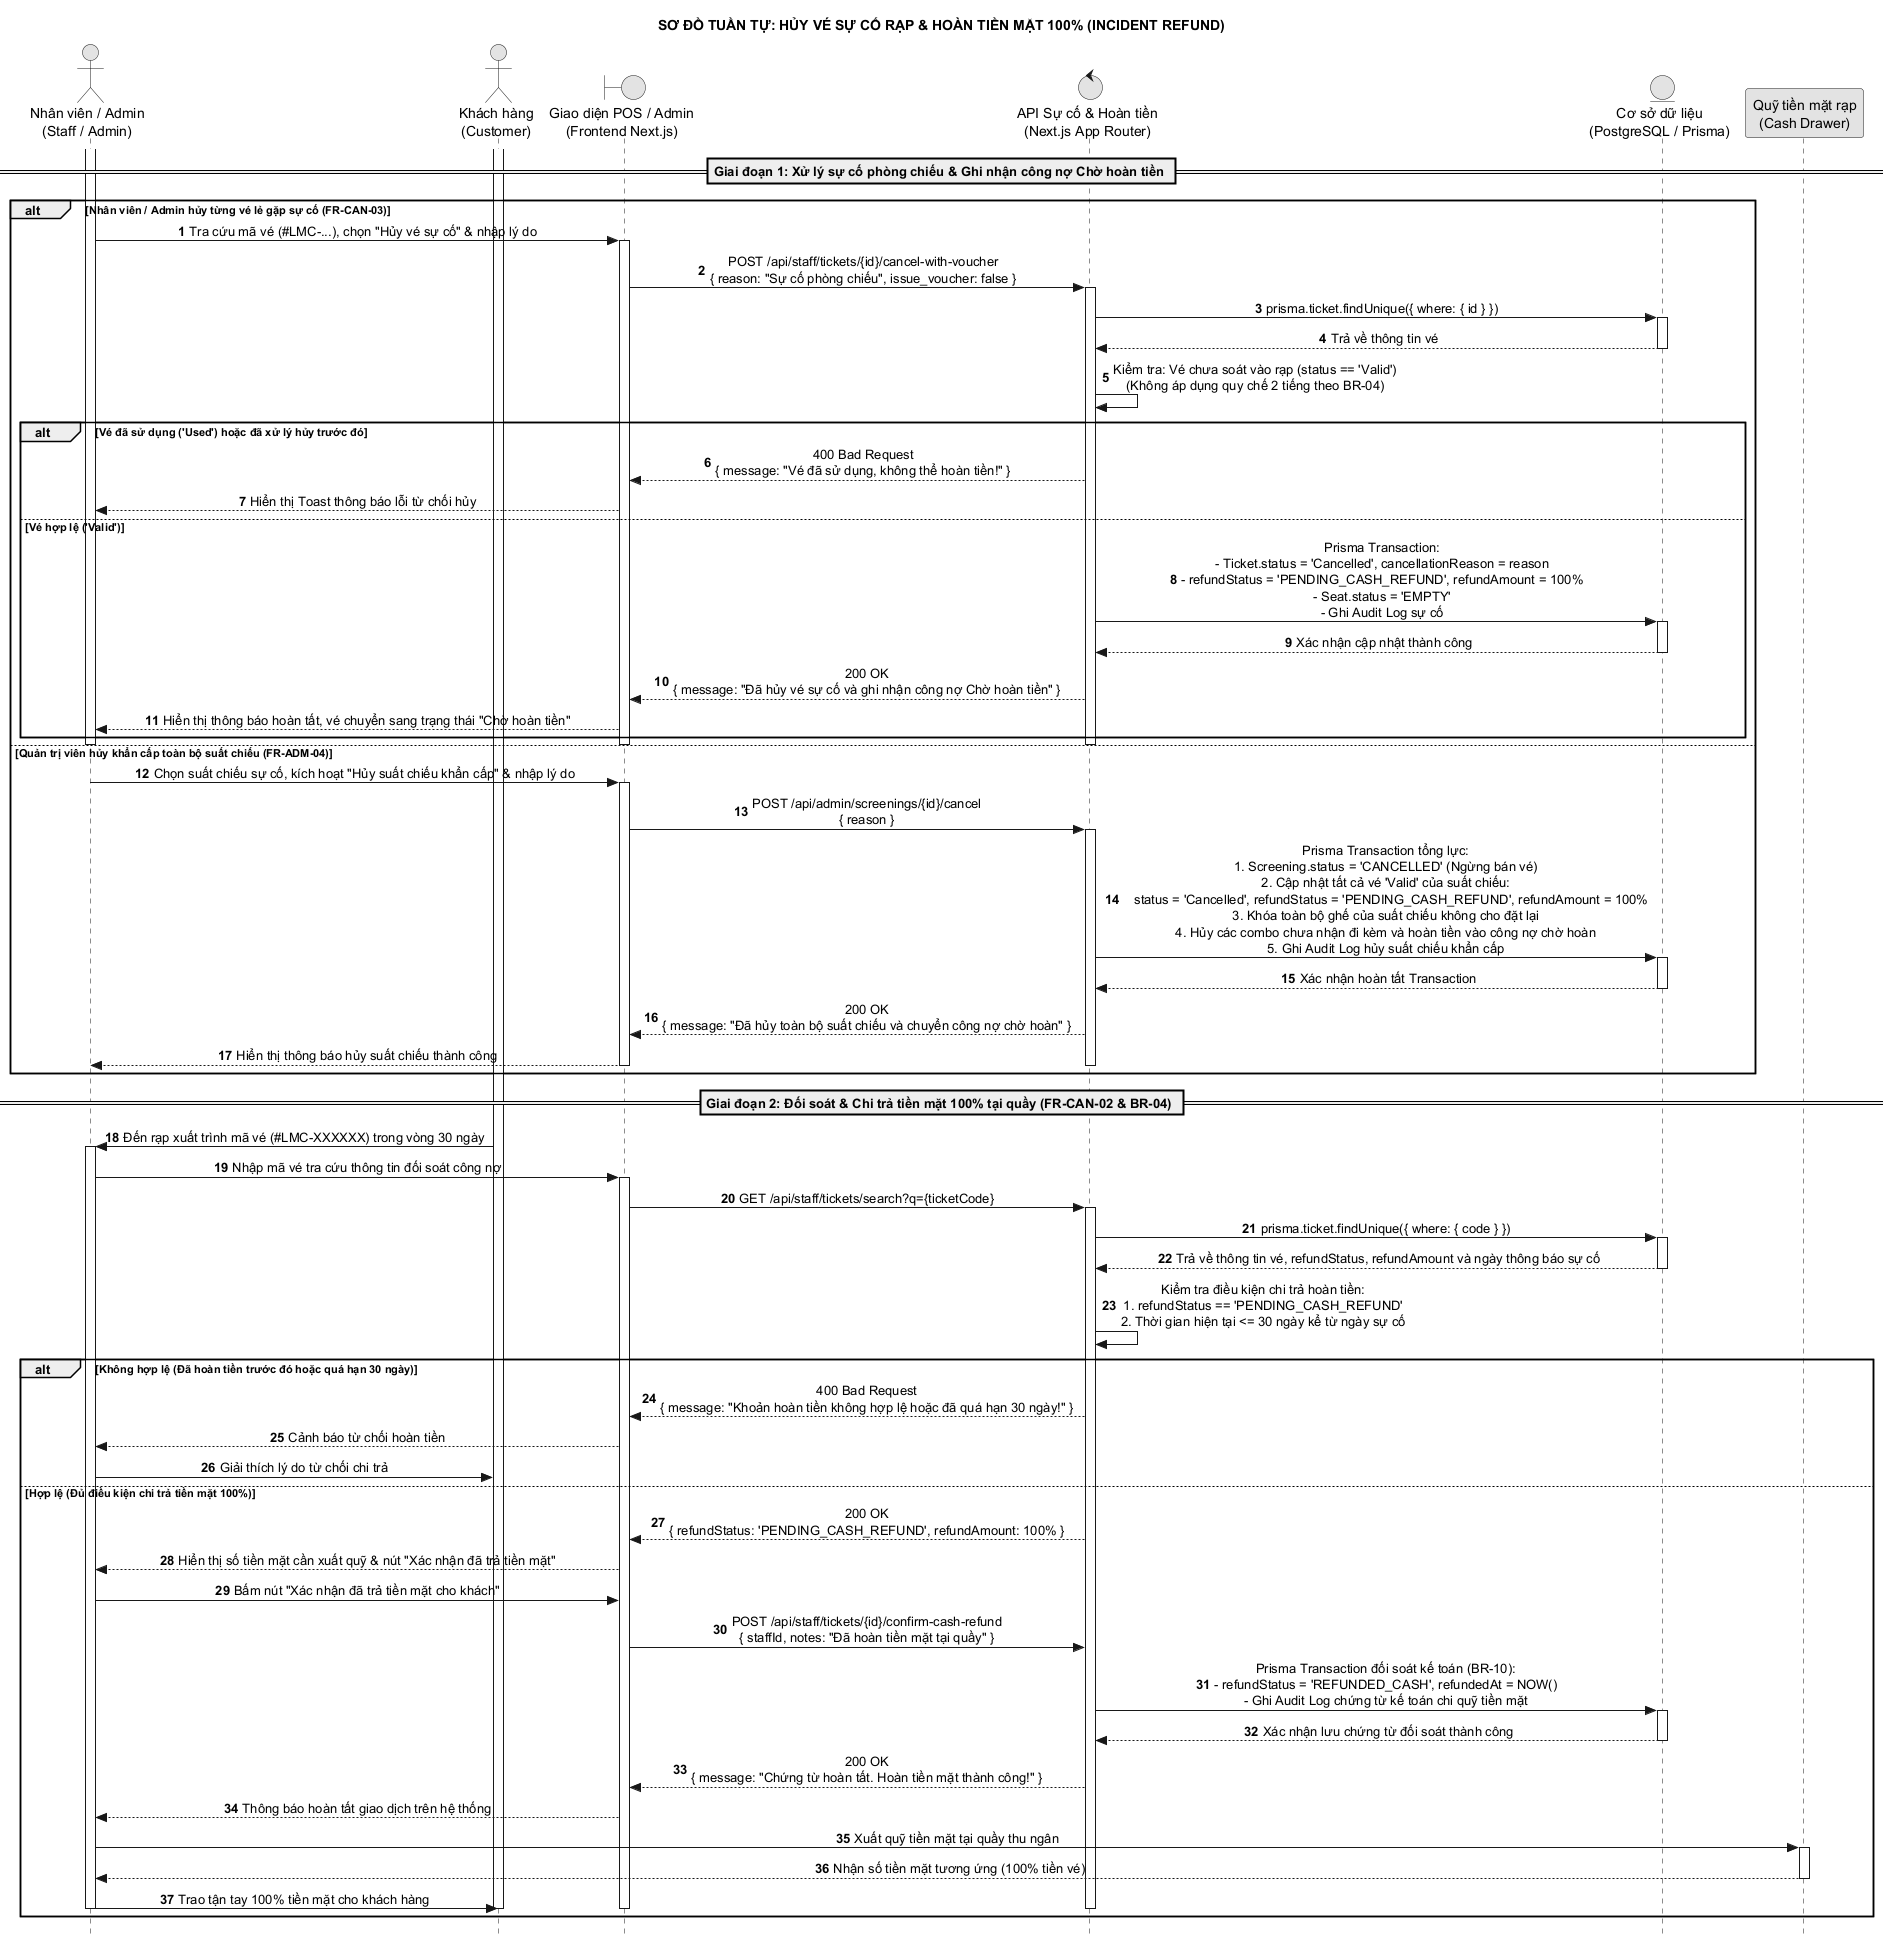

The diagram above was rendered by PlantUML. Its source (embedded in the PNG):
@startuml 18_huy_ve_su_co_hoan_tien_mat
hide footbox
title SƠ ĐỒ TUẦN TỰ: HỦY VÉ SỰ CỐ RẠP & HOÀN TIỀN MẶT 100% (INCIDENT REFUND)
autonumber
skinparam style strictuml
skinparam monochrome true
skinparam shadowing false
skinparam defaultTextAlignment center

actor "Nhân viên / Admin\n(Staff / Admin)" as NV
actor "Khách hàng\n(Customer)" as KH
boundary "Giao diện POS / Admin\n(Frontend Next.js)" as UI
control "API Sự cố & Hoàn tiền\n(Next.js App Router)" as API
entity "Cơ sở dữ liệu\n(PostgreSQL / Prisma)" as DB
participant "Quỹ tiền mặt rạp\n(Cash Drawer)" as CASH

== Giai đoạn 1: Xử lý sự cố phòng chiếu & Ghi nhận công nợ Chờ hoàn tiền ==

alt Nhân viên / Admin hủy từng vé lẻ gặp sự cố (FR-CAN-03)
    activate NV
    NV -> UI : Tra cứu mã vé (#LMC-...), chọn "Hủy vé sự cố" & nhập lý do
    activate UI
    UI -> API : POST /api/staff/tickets/{id}/cancel-with-voucher\n{ reason: "Sự cố phòng chiếu", issue_voucher: false }
    activate API

    API -> DB : prisma.ticket.findUnique({ where: { id } })
    activate DB
    DB --> API : Trả về thông tin vé
    deactivate DB

    API -> API : Kiểm tra: Vé chưa soát vào rạp (status == 'Valid')\n(Không áp dụng quy chế 2 tiếng theo BR-04)

    alt Vé đã sử dụng ('Used') hoặc đã xử lý hủy trước đó
        API --> UI : 400 Bad Request\n{ message: "Vé đã sử dụng, không thể hoàn tiền!" }
        UI --> NV : Hiển thị Toast thông báo lỗi từ chối hủy
    else Vé hợp lệ ('Valid')
        API -> DB : Prisma Transaction:\n- Ticket.status = 'Cancelled', cancellationReason = reason\n- refundStatus = 'PENDING_CASH_REFUND', refundAmount = 100%\n- Seat.status = 'EMPTY'\n- Ghi Audit Log sự cố
        activate DB
        DB --> API : Xác nhận cập nhật thành công
        deactivate DB

        API --> UI : 200 OK\n{ message: "Đã hủy vé sự cố và ghi nhận công nợ Chờ hoàn tiền" }
        UI --> NV : Hiển thị thông báo hoàn tất, vé chuyển sang trạng thái "Chờ hoàn tiền"
    end
    deactivate API
    deactivate UI
    deactivate NV

else Quản trị viên hủy khẩn cấp toàn bộ suất chiếu (FR-ADM-04)
    activate NV
    NV -> UI : Chọn suất chiếu sự cố, kích hoạt "Hủy suất chiếu khẩn cấp" & nhập lý do
    activate UI
    UI -> API : POST /api/admin/screenings/{id}/cancel\n{ reason }
    activate API

    API -> DB : Prisma Transaction tổng lực:\n1. Screening.status = 'CANCELLED' (Ngừng bán vé)\n2. Cập nhật tất cả vé 'Valid' của suất chiếu:\n   status = 'Cancelled', refundStatus = 'PENDING_CASH_REFUND', refundAmount = 100%\n3. Khóa toàn bộ ghế của suất chiếu không cho đặt lại\n4. Hủy các combo chưa nhận đi kèm và hoàn tiền vào công nợ chờ hoàn\n5. Ghi Audit Log hủy suất chiếu khẩn cấp
    activate DB
    DB --> API : Xác nhận hoàn tất Transaction
    deactivate DB

    API --> UI : 200 OK\n{ message: "Đã hủy toàn bộ suất chiếu và chuyển công nợ chờ hoàn" }
    UI --> NV : Hiển thị thông báo hủy suất chiếu thành công
    deactivate API
    deactivate UI
    deactivate NV
end

== Giai đoạn 2: Đối soát & Chi trả tiền mặt 100% tại quầy (FR-CAN-02 & BR-04) ==

activate KH
KH -> NV : Đến rạp xuất trình mã vé (#LMC-XXXXXX) trong vòng 30 ngày
activate NV

NV -> UI : Nhập mã vé tra cứu thông tin đối soát công nợ
activate UI
UI -> API : GET /api/staff/tickets/search?q={ticketCode}
activate API

API -> DB : prisma.ticket.findUnique({ where: { code } })
activate DB
DB --> API : Trả về thông tin vé, refundStatus, refundAmount và ngày thông báo sự cố
deactivate DB

API -> API : Kiểm tra điều kiện chi trả hoàn tiền:\n1. refundStatus == 'PENDING_CASH_REFUND'\n2. Thời gian hiện tại <= 30 ngày kể từ ngày sự cố

alt Không hợp lệ (Đã hoàn tiền trước đó hoặc quá hạn 30 ngày)
    API --> UI : 400 Bad Request\n{ message: "Khoản hoàn tiền không hợp lệ hoặc đã quá hạn 30 ngày!" }
    UI --> NV : Cảnh báo từ chối hoàn tiền
    NV -> KH : Giải thích lý do từ chối chi trả
else Hợp lệ (Đủ điều kiện chi trả tiền mặt 100%)
    API --> UI : 200 OK\n{ refundStatus: 'PENDING_CASH_REFUND', refundAmount: 100% }
    UI --> NV : Hiển thị số tiền mặt cần xuất quỹ & nút "Xác nhận đã trả tiền mặt"

    NV -> UI : Bấm nút "Xác nhận đã trả tiền mặt cho khách"
    UI -> API : POST /api/staff/tickets/{id}/confirm-cash-refund\n{ staffId, notes: "Đã hoàn tiền mặt tại quầy" }

    API -> DB : Prisma Transaction đối soát kế toán (BR-10):\n- refundStatus = 'REFUNDED_CASH', refundedAt = NOW()\n- Ghi Audit Log chứng từ kế toán chi quỹ tiền mặt
    activate DB
    DB --> API : Xác nhận lưu chứng từ đối soát thành công
    deactivate DB

    API --> UI : 200 OK\n{ message: "Chứng từ hoàn tất. Hoàn tiền mặt thành công!" }
    UI --> NV : Thông báo hoàn tất giao dịch trên hệ thống

    NV -> CASH : Xuất quỹ tiền mặt tại quầy thu ngân
    activate CASH
    CASH --> NV : Nhận số tiền mặt tương ứng (100% tiền vé)
    deactivate CASH

    NV -> KH : Trao tận tay 100% tiền mặt cho khách hàng
    deactivate API
    deactivate UI
    deactivate NV
    deactivate KH
end
@enduml